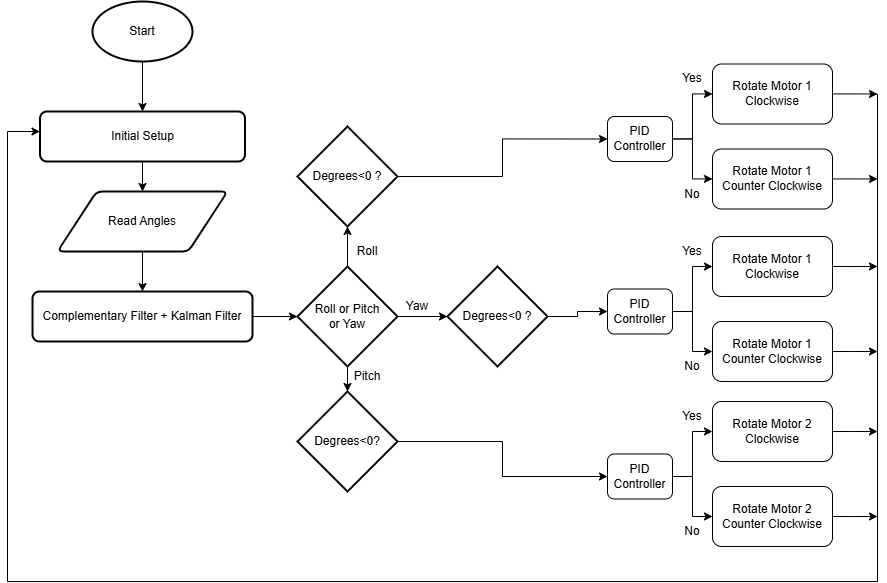

The diagram above was exported from draw.io. Its source (the exported page's mxGraphModel, read from the mxfile embedded in the PNG):
<mxGraphModel dx="1423" dy="813" grid="1" gridSize="10" guides="1" tooltips="1" connect="1" arrows="1" fold="1" page="1" pageScale="1" pageWidth="850" pageHeight="1100" math="0" shadow="0">
  <root>
    <mxCell id="0" />
    <mxCell id="1" parent="0" />
    <mxCell id="YA6TaP71s_lpqJEW-x_I-5" value="" style="edgeStyle=orthogonalEdgeStyle;rounded=0;orthogonalLoop=1;jettySize=auto;html=1;labelBackgroundColor=none;fontColor=default;" parent="1" source="YA6TaP71s_lpqJEW-x_I-1" target="YA6TaP71s_lpqJEW-x_I-2" edge="1">
      <mxGeometry relative="1" as="geometry" />
    </mxCell>
    <mxCell id="YA6TaP71s_lpqJEW-x_I-1" value="Start" style="strokeWidth=2;html=1;shape=mxgraph.flowchart.start_1;whiteSpace=wrap;labelBackgroundColor=none;" parent="1" vertex="1">
      <mxGeometry x="325" y="20" width="100" height="60" as="geometry" />
    </mxCell>
    <mxCell id="YA6TaP71s_lpqJEW-x_I-6" value="" style="edgeStyle=orthogonalEdgeStyle;rounded=0;orthogonalLoop=1;jettySize=auto;html=1;labelBackgroundColor=none;fontColor=default;" parent="1" source="YA6TaP71s_lpqJEW-x_I-2" target="YA6TaP71s_lpqJEW-x_I-3" edge="1">
      <mxGeometry relative="1" as="geometry" />
    </mxCell>
    <mxCell id="YA6TaP71s_lpqJEW-x_I-2" value="Initial Setup" style="rounded=1;whiteSpace=wrap;html=1;absoluteArcSize=1;arcSize=14;strokeWidth=2;labelBackgroundColor=none;" parent="1" vertex="1">
      <mxGeometry x="272.5" y="130" width="205" height="50" as="geometry" />
    </mxCell>
    <mxCell id="YA6TaP71s_lpqJEW-x_I-7" value="" style="edgeStyle=orthogonalEdgeStyle;rounded=0;orthogonalLoop=1;jettySize=auto;html=1;labelBackgroundColor=none;fontColor=default;" parent="1" source="YA6TaP71s_lpqJEW-x_I-3" target="YA6TaP71s_lpqJEW-x_I-4" edge="1">
      <mxGeometry relative="1" as="geometry" />
    </mxCell>
    <mxCell id="YA6TaP71s_lpqJEW-x_I-3" value="Read Angles" style="shape=parallelogram;html=1;strokeWidth=2;perimeter=parallelogramPerimeter;whiteSpace=wrap;rounded=1;arcSize=12;size=0.23;labelBackgroundColor=none;" parent="1" vertex="1">
      <mxGeometry x="290" y="210" width="170" height="60" as="geometry" />
    </mxCell>
    <mxCell id="YA6TaP71s_lpqJEW-x_I-11" value="" style="edgeStyle=orthogonalEdgeStyle;rounded=0;orthogonalLoop=1;jettySize=auto;html=1;labelBackgroundColor=none;fontColor=default;" parent="1" source="YA6TaP71s_lpqJEW-x_I-4" target="YA6TaP71s_lpqJEW-x_I-9" edge="1">
      <mxGeometry relative="1" as="geometry" />
    </mxCell>
    <mxCell id="YA6TaP71s_lpqJEW-x_I-4" value="Complementary Filter + Kalman Filter" style="rounded=1;whiteSpace=wrap;html=1;absoluteArcSize=1;arcSize=14;strokeWidth=2;labelBackgroundColor=none;" parent="1" vertex="1">
      <mxGeometry x="265" y="310" width="220" height="50" as="geometry" />
    </mxCell>
    <mxCell id="oywZE8ViupvhULXlwABm-11" style="edgeStyle=orthogonalEdgeStyle;rounded=0;orthogonalLoop=1;jettySize=auto;html=1;entryX=0;entryY=0.5;entryDx=0;entryDy=0;" edge="1" parent="1" source="YA6TaP71s_lpqJEW-x_I-8" target="YA6TaP71s_lpqJEW-x_I-43">
      <mxGeometry relative="1" as="geometry" />
    </mxCell>
    <mxCell id="YA6TaP71s_lpqJEW-x_I-8" value="Degrees&amp;lt;0 ?" style="strokeWidth=2;html=1;shape=mxgraph.flowchart.decision;whiteSpace=wrap;labelBackgroundColor=none;" parent="1" vertex="1">
      <mxGeometry x="530" y="145" width="100" height="100" as="geometry" />
    </mxCell>
    <mxCell id="YA6TaP71s_lpqJEW-x_I-12" value="" style="edgeStyle=orthogonalEdgeStyle;rounded=0;orthogonalLoop=1;jettySize=auto;html=1;labelBackgroundColor=none;fontColor=default;" parent="1" source="YA6TaP71s_lpqJEW-x_I-9" target="YA6TaP71s_lpqJEW-x_I-8" edge="1">
      <mxGeometry relative="1" as="geometry" />
    </mxCell>
    <mxCell id="YA6TaP71s_lpqJEW-x_I-13" value="" style="edgeStyle=orthogonalEdgeStyle;rounded=0;orthogonalLoop=1;jettySize=auto;html=1;labelBackgroundColor=none;fontColor=default;" parent="1" source="YA6TaP71s_lpqJEW-x_I-9" target="YA6TaP71s_lpqJEW-x_I-10" edge="1">
      <mxGeometry relative="1" as="geometry" />
    </mxCell>
    <mxCell id="YA6TaP71s_lpqJEW-x_I-9" value="Roll or Pitch&lt;div&gt;or Yaw&lt;/div&gt;" style="strokeWidth=2;html=1;shape=mxgraph.flowchart.decision;whiteSpace=wrap;labelBackgroundColor=none;" parent="1" vertex="1">
      <mxGeometry x="530" y="285" width="100" height="100" as="geometry" />
    </mxCell>
    <mxCell id="oywZE8ViupvhULXlwABm-12" style="edgeStyle=orthogonalEdgeStyle;rounded=0;orthogonalLoop=1;jettySize=auto;html=1;entryX=0;entryY=0.5;entryDx=0;entryDy=0;" edge="1" parent="1" source="YA6TaP71s_lpqJEW-x_I-10" target="YA6TaP71s_lpqJEW-x_I-57">
      <mxGeometry relative="1" as="geometry" />
    </mxCell>
    <mxCell id="YA6TaP71s_lpqJEW-x_I-10" value="Degrees&amp;lt;0?" style="strokeWidth=2;html=1;shape=mxgraph.flowchart.decision;whiteSpace=wrap;labelBackgroundColor=none;" parent="1" vertex="1">
      <mxGeometry x="530" y="410" width="100" height="100" as="geometry" />
    </mxCell>
    <mxCell id="YA6TaP71s_lpqJEW-x_I-14" value="Roll" style="text;html=1;align=center;verticalAlign=middle;whiteSpace=wrap;rounded=0;labelBackgroundColor=none;" parent="1" vertex="1">
      <mxGeometry x="570" y="255" width="60" height="30" as="geometry" />
    </mxCell>
    <mxCell id="YA6TaP71s_lpqJEW-x_I-15" value="Pitch" style="text;html=1;align=center;verticalAlign=middle;whiteSpace=wrap;rounded=0;labelBackgroundColor=none;" parent="1" vertex="1">
      <mxGeometry x="570" y="380" width="60" height="30" as="geometry" />
    </mxCell>
    <mxCell id="oywZE8ViupvhULXlwABm-15" style="edgeStyle=orthogonalEdgeStyle;rounded=0;orthogonalLoop=1;jettySize=auto;html=1;" edge="1" parent="1" source="YA6TaP71s_lpqJEW-x_I-16">
      <mxGeometry relative="1" as="geometry">
        <mxPoint x="1110" y="112.5" as="targetPoint" />
      </mxGeometry>
    </mxCell>
    <mxCell id="YA6TaP71s_lpqJEW-x_I-16" value="Rotate Motor 1 Clockwise" style="rounded=1;whiteSpace=wrap;html=1;labelBackgroundColor=none;" parent="1" vertex="1">
      <mxGeometry x="945" y="82.5" width="120" height="60" as="geometry" />
    </mxCell>
    <mxCell id="oywZE8ViupvhULXlwABm-16" style="edgeStyle=orthogonalEdgeStyle;rounded=0;orthogonalLoop=1;jettySize=auto;html=1;" edge="1" parent="1" source="YA6TaP71s_lpqJEW-x_I-17">
      <mxGeometry relative="1" as="geometry">
        <mxPoint x="1110" y="197.5" as="targetPoint" />
      </mxGeometry>
    </mxCell>
    <mxCell id="YA6TaP71s_lpqJEW-x_I-17" value="Rotate Motor 1 Counter Clockwise" style="rounded=1;whiteSpace=wrap;html=1;labelBackgroundColor=none;" parent="1" vertex="1">
      <mxGeometry x="945" y="167.5" width="120" height="60" as="geometry" />
    </mxCell>
    <mxCell id="YA6TaP71s_lpqJEW-x_I-25" value="No" style="text;html=1;align=center;verticalAlign=middle;whiteSpace=wrap;rounded=0;" parent="1" vertex="1">
      <mxGeometry x="895" y="197.5" width="60" height="30" as="geometry" />
    </mxCell>
    <mxCell id="YA6TaP71s_lpqJEW-x_I-26" value="Yes" style="text;html=1;align=center;verticalAlign=middle;whiteSpace=wrap;rounded=0;" parent="1" vertex="1">
      <mxGeometry x="895" y="82.5" width="60" height="30" as="geometry" />
    </mxCell>
    <mxCell id="YA6TaP71s_lpqJEW-x_I-35" value="" style="endArrow=none;html=1;rounded=0;" parent="1" edge="1">
      <mxGeometry width="50" height="50" relative="1" as="geometry">
        <mxPoint x="1110" y="600" as="sourcePoint" />
        <mxPoint x="1110" y="112.5" as="targetPoint" />
      </mxGeometry>
    </mxCell>
    <mxCell id="YA6TaP71s_lpqJEW-x_I-38" value="" style="endArrow=none;html=1;rounded=0;" parent="1" edge="1">
      <mxGeometry width="50" height="50" relative="1" as="geometry">
        <mxPoint x="240" y="600" as="sourcePoint" />
        <mxPoint x="1110" y="600" as="targetPoint" />
      </mxGeometry>
    </mxCell>
    <mxCell id="YA6TaP71s_lpqJEW-x_I-39" value="" style="endArrow=none;html=1;rounded=0;" parent="1" edge="1">
      <mxGeometry width="50" height="50" relative="1" as="geometry">
        <mxPoint x="240" y="600" as="sourcePoint" />
        <mxPoint x="240" y="150" as="targetPoint" />
      </mxGeometry>
    </mxCell>
    <mxCell id="YA6TaP71s_lpqJEW-x_I-40" value="" style="endArrow=classic;html=1;rounded=0;" parent="1" edge="1">
      <mxGeometry width="50" height="50" relative="1" as="geometry">
        <mxPoint x="240" y="150" as="sourcePoint" />
        <mxPoint x="272.5" y="150" as="targetPoint" />
      </mxGeometry>
    </mxCell>
    <mxCell id="YA6TaP71s_lpqJEW-x_I-48" value="" style="edgeStyle=orthogonalEdgeStyle;rounded=0;orthogonalLoop=1;jettySize=auto;html=1;" parent="1" source="YA6TaP71s_lpqJEW-x_I-43" target="YA6TaP71s_lpqJEW-x_I-17" edge="1">
      <mxGeometry relative="1" as="geometry" />
    </mxCell>
    <mxCell id="YA6TaP71s_lpqJEW-x_I-49" style="edgeStyle=orthogonalEdgeStyle;rounded=0;orthogonalLoop=1;jettySize=auto;html=1;entryX=0;entryY=0.5;entryDx=0;entryDy=0;" parent="1" source="YA6TaP71s_lpqJEW-x_I-43" target="YA6TaP71s_lpqJEW-x_I-16" edge="1">
      <mxGeometry relative="1" as="geometry" />
    </mxCell>
    <mxCell id="YA6TaP71s_lpqJEW-x_I-43" value="PID Controller" style="rounded=1;whiteSpace=wrap;html=1;" parent="1" vertex="1">
      <mxGeometry x="840" y="135" width="65" height="45" as="geometry" />
    </mxCell>
    <mxCell id="oywZE8ViupvhULXlwABm-19" style="edgeStyle=orthogonalEdgeStyle;rounded=0;orthogonalLoop=1;jettySize=auto;html=1;" edge="1" parent="1" source="YA6TaP71s_lpqJEW-x_I-51">
      <mxGeometry relative="1" as="geometry">
        <mxPoint x="1110" y="450" as="targetPoint" />
      </mxGeometry>
    </mxCell>
    <mxCell id="YA6TaP71s_lpqJEW-x_I-51" value="Rotate Motor 2 Clockwise" style="rounded=1;whiteSpace=wrap;html=1;labelBackgroundColor=none;" parent="1" vertex="1">
      <mxGeometry x="945" y="420" width="120" height="60" as="geometry" />
    </mxCell>
    <mxCell id="oywZE8ViupvhULXlwABm-20" style="edgeStyle=orthogonalEdgeStyle;rounded=0;orthogonalLoop=1;jettySize=auto;html=1;" edge="1" parent="1" source="YA6TaP71s_lpqJEW-x_I-52">
      <mxGeometry relative="1" as="geometry">
        <mxPoint x="1110" y="535" as="targetPoint" />
      </mxGeometry>
    </mxCell>
    <mxCell id="YA6TaP71s_lpqJEW-x_I-52" value="Rotate Motor 2 Counter Clockwise" style="rounded=1;whiteSpace=wrap;html=1;labelBackgroundColor=none;" parent="1" vertex="1">
      <mxGeometry x="945" y="505" width="120" height="60" as="geometry" />
    </mxCell>
    <mxCell id="YA6TaP71s_lpqJEW-x_I-53" value="No" style="text;html=1;align=center;verticalAlign=middle;whiteSpace=wrap;rounded=0;" parent="1" vertex="1">
      <mxGeometry x="895" y="535" width="60" height="30" as="geometry" />
    </mxCell>
    <mxCell id="YA6TaP71s_lpqJEW-x_I-54" value="Yes" style="text;html=1;align=center;verticalAlign=middle;whiteSpace=wrap;rounded=0;" parent="1" vertex="1">
      <mxGeometry x="895" y="420" width="60" height="30" as="geometry" />
    </mxCell>
    <mxCell id="YA6TaP71s_lpqJEW-x_I-55" value="" style="edgeStyle=orthogonalEdgeStyle;rounded=0;orthogonalLoop=1;jettySize=auto;html=1;" parent="1" source="YA6TaP71s_lpqJEW-x_I-57" target="YA6TaP71s_lpqJEW-x_I-52" edge="1">
      <mxGeometry relative="1" as="geometry" />
    </mxCell>
    <mxCell id="YA6TaP71s_lpqJEW-x_I-56" style="edgeStyle=orthogonalEdgeStyle;rounded=0;orthogonalLoop=1;jettySize=auto;html=1;entryX=0;entryY=0.5;entryDx=0;entryDy=0;" parent="1" source="YA6TaP71s_lpqJEW-x_I-57" target="YA6TaP71s_lpqJEW-x_I-51" edge="1">
      <mxGeometry relative="1" as="geometry" />
    </mxCell>
    <mxCell id="YA6TaP71s_lpqJEW-x_I-57" value="PID Controller" style="rounded=1;whiteSpace=wrap;html=1;" parent="1" vertex="1">
      <mxGeometry x="840" y="472.5" width="65" height="45" as="geometry" />
    </mxCell>
    <mxCell id="oywZE8ViupvhULXlwABm-17" style="edgeStyle=orthogonalEdgeStyle;rounded=0;orthogonalLoop=1;jettySize=auto;html=1;" edge="1" parent="1" source="oywZE8ViupvhULXlwABm-1">
      <mxGeometry relative="1" as="geometry">
        <mxPoint x="1110" y="285" as="targetPoint" />
      </mxGeometry>
    </mxCell>
    <mxCell id="oywZE8ViupvhULXlwABm-1" value="Rotate Motor 1 Clockwise" style="rounded=1;whiteSpace=wrap;html=1;labelBackgroundColor=none;" vertex="1" parent="1">
      <mxGeometry x="945" y="255" width="120" height="60" as="geometry" />
    </mxCell>
    <mxCell id="oywZE8ViupvhULXlwABm-18" style="edgeStyle=orthogonalEdgeStyle;rounded=0;orthogonalLoop=1;jettySize=auto;html=1;" edge="1" parent="1" source="oywZE8ViupvhULXlwABm-2">
      <mxGeometry relative="1" as="geometry">
        <mxPoint x="1110" y="370" as="targetPoint" />
      </mxGeometry>
    </mxCell>
    <mxCell id="oywZE8ViupvhULXlwABm-2" value="Rotate Motor 1 Counter Clockwise" style="rounded=1;whiteSpace=wrap;html=1;labelBackgroundColor=none;" vertex="1" parent="1">
      <mxGeometry x="945" y="340" width="120" height="60" as="geometry" />
    </mxCell>
    <mxCell id="oywZE8ViupvhULXlwABm-3" value="No" style="text;html=1;align=center;verticalAlign=middle;whiteSpace=wrap;rounded=0;" vertex="1" parent="1">
      <mxGeometry x="895" y="370" width="60" height="30" as="geometry" />
    </mxCell>
    <mxCell id="oywZE8ViupvhULXlwABm-4" value="Yes" style="text;html=1;align=center;verticalAlign=middle;whiteSpace=wrap;rounded=0;" vertex="1" parent="1">
      <mxGeometry x="895" y="255" width="60" height="30" as="geometry" />
    </mxCell>
    <mxCell id="oywZE8ViupvhULXlwABm-5" value="" style="edgeStyle=orthogonalEdgeStyle;rounded=0;orthogonalLoop=1;jettySize=auto;html=1;" edge="1" parent="1" source="oywZE8ViupvhULXlwABm-7" target="oywZE8ViupvhULXlwABm-2">
      <mxGeometry relative="1" as="geometry" />
    </mxCell>
    <mxCell id="oywZE8ViupvhULXlwABm-6" style="edgeStyle=orthogonalEdgeStyle;rounded=0;orthogonalLoop=1;jettySize=auto;html=1;entryX=0;entryY=0.5;entryDx=0;entryDy=0;" edge="1" parent="1" source="oywZE8ViupvhULXlwABm-7" target="oywZE8ViupvhULXlwABm-1">
      <mxGeometry relative="1" as="geometry" />
    </mxCell>
    <mxCell id="oywZE8ViupvhULXlwABm-7" value="PID Controller" style="rounded=1;whiteSpace=wrap;html=1;" vertex="1" parent="1">
      <mxGeometry x="840" y="307.5" width="65" height="45" as="geometry" />
    </mxCell>
    <mxCell id="oywZE8ViupvhULXlwABm-14" style="edgeStyle=orthogonalEdgeStyle;rounded=0;orthogonalLoop=1;jettySize=auto;html=1;entryX=0;entryY=0.5;entryDx=0;entryDy=0;" edge="1" parent="1" source="oywZE8ViupvhULXlwABm-10" target="oywZE8ViupvhULXlwABm-7">
      <mxGeometry relative="1" as="geometry" />
    </mxCell>
    <mxCell id="oywZE8ViupvhULXlwABm-10" value="Degrees&amp;lt;0 ?" style="strokeWidth=2;html=1;shape=mxgraph.flowchart.decision;whiteSpace=wrap;labelBackgroundColor=none;" vertex="1" parent="1">
      <mxGeometry x="680" y="285" width="100" height="100" as="geometry" />
    </mxCell>
    <mxCell id="oywZE8ViupvhULXlwABm-13" style="edgeStyle=orthogonalEdgeStyle;rounded=0;orthogonalLoop=1;jettySize=auto;html=1;entryX=0;entryY=0.5;entryDx=0;entryDy=0;entryPerimeter=0;" edge="1" parent="1" source="YA6TaP71s_lpqJEW-x_I-9" target="oywZE8ViupvhULXlwABm-10">
      <mxGeometry relative="1" as="geometry" />
    </mxCell>
    <mxCell id="oywZE8ViupvhULXlwABm-21" value="Yaw" style="text;html=1;align=center;verticalAlign=middle;whiteSpace=wrap;rounded=0;labelBackgroundColor=none;" vertex="1" parent="1">
      <mxGeometry x="620" y="310" width="60" height="30" as="geometry" />
    </mxCell>
  </root>
</mxGraphModel>